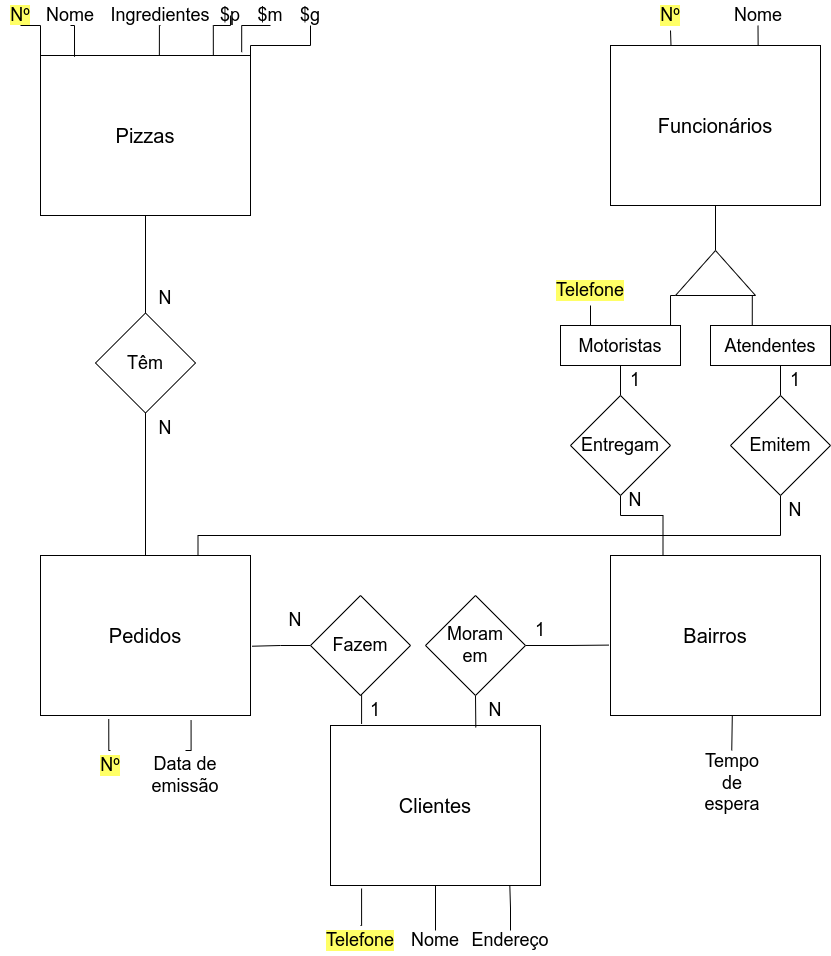

The diagram above was exported from draw.io. Its source (the exported page's mxGraphModel, read from the mxfile embedded in the PNG):
<mxGraphModel dx="1422" dy="638" grid="1" gridSize="10" guides="1" tooltips="1" connect="1" arrows="1" fold="1" page="1" pageScale="1" pageWidth="850" pageHeight="1100" math="0" shadow="0">
  <root>
    <mxCell id="0" />
    <mxCell id="1" parent="0" />
    <mxCell id="rPzzLI58Q-UhKmW3YBb_-1" value="&lt;font style=&quot;font-size: 20px&quot;&gt;Pizzas&lt;/font&gt;" style="rounded=0;whiteSpace=wrap;html=1;" parent="1" vertex="1">
      <mxGeometry x="40" y="150" width="210" height="160" as="geometry" />
    </mxCell>
    <mxCell id="rPzzLI58Q-UhKmW3YBb_-6" value="&lt;span style=&quot;font-size: 20px&quot;&gt;Funcionários&lt;/span&gt;" style="rounded=0;whiteSpace=wrap;html=1;" parent="1" vertex="1">
      <mxGeometry x="610" y="140" width="210" height="160" as="geometry" />
    </mxCell>
    <mxCell id="rPzzLI58Q-UhKmW3YBb_-7" value="&lt;span style=&quot;font-size: 20px&quot;&gt;Pedidos&lt;/span&gt;" style="rounded=0;whiteSpace=wrap;html=1;" parent="1" vertex="1">
      <mxGeometry x="40" y="650" width="210" height="160" as="geometry" />
    </mxCell>
    <mxCell id="rPzzLI58Q-UhKmW3YBb_-8" value="&lt;span style=&quot;font-size: 20px&quot;&gt;Bairros&lt;/span&gt;" style="rounded=0;whiteSpace=wrap;html=1;" parent="1" vertex="1">
      <mxGeometry x="610" y="650" width="210" height="160" as="geometry" />
    </mxCell>
    <mxCell id="rPzzLI58Q-UhKmW3YBb_-10" value="" style="edgeStyle=orthogonalEdgeStyle;rounded=0;orthogonalLoop=1;jettySize=auto;html=1;fontSize=20;endArrow=none;endFill=0;" parent="1" source="rPzzLI58Q-UhKmW3YBb_-9" target="rPzzLI58Q-UhKmW3YBb_-6" edge="1">
      <mxGeometry relative="1" as="geometry" />
    </mxCell>
    <mxCell id="rPzzLI58Q-UhKmW3YBb_-14" style="edgeStyle=orthogonalEdgeStyle;rounded=0;orthogonalLoop=1;jettySize=auto;html=1;exitX=0;exitY=0.25;exitDx=0;exitDy=0;entryX=0.917;entryY=0;entryDx=0;entryDy=0;entryPerimeter=0;fontSize=18;endArrow=none;endFill=0;" parent="1" source="rPzzLI58Q-UhKmW3YBb_-9" target="rPzzLI58Q-UhKmW3YBb_-12" edge="1">
      <mxGeometry relative="1" as="geometry" />
    </mxCell>
    <mxCell id="rPzzLI58Q-UhKmW3YBb_-15" style="edgeStyle=orthogonalEdgeStyle;rounded=0;orthogonalLoop=1;jettySize=auto;html=1;exitX=0;exitY=0.75;exitDx=0;exitDy=0;entryX=0.348;entryY=-0.01;entryDx=0;entryDy=0;entryPerimeter=0;fontSize=18;endArrow=none;endFill=0;" parent="1" source="rPzzLI58Q-UhKmW3YBb_-9" target="rPzzLI58Q-UhKmW3YBb_-13" edge="1">
      <mxGeometry relative="1" as="geometry" />
    </mxCell>
    <mxCell id="rPzzLI58Q-UhKmW3YBb_-9" value="" style="triangle;whiteSpace=wrap;html=1;fontSize=20;rotation=-90;" parent="1" vertex="1">
      <mxGeometry x="692.5" y="327.5" width="45" height="80" as="geometry" />
    </mxCell>
    <mxCell id="rPzzLI58Q-UhKmW3YBb_-20" style="edgeStyle=orthogonalEdgeStyle;rounded=0;orthogonalLoop=1;jettySize=auto;html=1;exitX=0.5;exitY=1;exitDx=0;exitDy=0;entryX=0.5;entryY=0;entryDx=0;entryDy=0;fontSize=18;endArrow=none;endFill=0;" parent="1" source="rPzzLI58Q-UhKmW3YBb_-12" target="rPzzLI58Q-UhKmW3YBb_-19" edge="1">
      <mxGeometry relative="1" as="geometry" />
    </mxCell>
    <mxCell id="rPzzLI58Q-UhKmW3YBb_-12" value="&lt;font style=&quot;font-size: 18px&quot;&gt;Motoristas&lt;/font&gt;" style="rounded=0;whiteSpace=wrap;html=1;fontSize=20;" parent="1" vertex="1">
      <mxGeometry x="560" y="420" width="120" height="40" as="geometry" />
    </mxCell>
    <mxCell id="rPzzLI58Q-UhKmW3YBb_-17" style="edgeStyle=orthogonalEdgeStyle;rounded=0;orthogonalLoop=1;jettySize=auto;html=1;exitX=0.5;exitY=1;exitDx=0;exitDy=0;entryX=0.5;entryY=0;entryDx=0;entryDy=0;fontSize=18;endArrow=none;endFill=0;" parent="1" source="rPzzLI58Q-UhKmW3YBb_-13" target="rPzzLI58Q-UhKmW3YBb_-16" edge="1">
      <mxGeometry relative="1" as="geometry" />
    </mxCell>
    <mxCell id="rPzzLI58Q-UhKmW3YBb_-13" value="&lt;span style=&quot;font-size: 18px&quot;&gt;Atendentes&lt;/span&gt;" style="rounded=0;whiteSpace=wrap;html=1;fontSize=20;" parent="1" vertex="1">
      <mxGeometry x="710" y="420" width="120" height="40" as="geometry" />
    </mxCell>
    <mxCell id="rPzzLI58Q-UhKmW3YBb_-18" style="edgeStyle=orthogonalEdgeStyle;rounded=0;orthogonalLoop=1;jettySize=auto;html=1;exitX=0.5;exitY=1;exitDx=0;exitDy=0;entryX=0.75;entryY=0;entryDx=0;entryDy=0;fontSize=18;endArrow=none;endFill=0;" parent="1" source="rPzzLI58Q-UhKmW3YBb_-16" target="rPzzLI58Q-UhKmW3YBb_-7" edge="1">
      <mxGeometry relative="1" as="geometry">
        <Array as="points">
          <mxPoint x="780" y="630" />
          <mxPoint x="197" y="630" />
        </Array>
      </mxGeometry>
    </mxCell>
    <mxCell id="rPzzLI58Q-UhKmW3YBb_-16" value="Emitem" style="rhombus;whiteSpace=wrap;html=1;fontSize=18;" parent="1" vertex="1">
      <mxGeometry x="730" y="490" width="100" height="100" as="geometry" />
    </mxCell>
    <mxCell id="rPzzLI58Q-UhKmW3YBb_-21" style="edgeStyle=orthogonalEdgeStyle;rounded=0;orthogonalLoop=1;jettySize=auto;html=1;exitX=0.5;exitY=1;exitDx=0;exitDy=0;entryX=0.25;entryY=0;entryDx=0;entryDy=0;fontSize=18;endArrow=none;endFill=0;" parent="1" source="rPzzLI58Q-UhKmW3YBb_-19" target="rPzzLI58Q-UhKmW3YBb_-8" edge="1">
      <mxGeometry relative="1" as="geometry">
        <Array as="points">
          <mxPoint x="620" y="610" />
          <mxPoint x="663" y="610" />
        </Array>
      </mxGeometry>
    </mxCell>
    <mxCell id="rPzzLI58Q-UhKmW3YBb_-19" value="&lt;font style=&quot;font-size: 18px&quot;&gt;Entregam&lt;/font&gt;" style="rhombus;whiteSpace=wrap;html=1;fontSize=18;" parent="1" vertex="1">
      <mxGeometry x="570" y="490" width="100" height="100" as="geometry" />
    </mxCell>
    <mxCell id="rPzzLI58Q-UhKmW3YBb_-31" style="edgeStyle=orthogonalEdgeStyle;rounded=0;orthogonalLoop=1;jettySize=auto;html=1;exitX=0.5;exitY=1;exitDx=0;exitDy=0;entryX=0;entryY=0;entryDx=0;entryDy=0;fontSize=18;endArrow=none;endFill=0;" parent="1" source="rPzzLI58Q-UhKmW3YBb_-22" target="rPzzLI58Q-UhKmW3YBb_-1" edge="1">
      <mxGeometry relative="1" as="geometry" />
    </mxCell>
    <mxCell id="rPzzLI58Q-UhKmW3YBb_-22" value="&lt;span style=&quot;background-color: rgb(255 , 255 , 102)&quot;&gt;Nº&lt;/span&gt;" style="text;html=1;strokeColor=none;fillColor=none;align=center;verticalAlign=middle;whiteSpace=wrap;rounded=0;fontSize=18;" parent="1" vertex="1">
      <mxGeometry y="100" width="40" height="20" as="geometry" />
    </mxCell>
    <mxCell id="rPzzLI58Q-UhKmW3YBb_-32" style="edgeStyle=orthogonalEdgeStyle;rounded=0;orthogonalLoop=1;jettySize=auto;html=1;exitX=0.5;exitY=1;exitDx=0;exitDy=0;entryX=0.162;entryY=0.008;entryDx=0;entryDy=0;entryPerimeter=0;fontSize=18;endArrow=none;endFill=0;" parent="1" source="rPzzLI58Q-UhKmW3YBb_-23" target="rPzzLI58Q-UhKmW3YBb_-1" edge="1">
      <mxGeometry relative="1" as="geometry" />
    </mxCell>
    <mxCell id="rPzzLI58Q-UhKmW3YBb_-23" value="Nome" style="text;html=1;strokeColor=none;fillColor=none;align=center;verticalAlign=middle;whiteSpace=wrap;rounded=0;fontSize=18;" parent="1" vertex="1">
      <mxGeometry x="50" y="100" width="40" height="20" as="geometry" />
    </mxCell>
    <mxCell id="rPzzLI58Q-UhKmW3YBb_-33" style="edgeStyle=orthogonalEdgeStyle;rounded=0;orthogonalLoop=1;jettySize=auto;html=1;exitX=0.5;exitY=1;exitDx=0;exitDy=0;entryX=0.566;entryY=0.001;entryDx=0;entryDy=0;entryPerimeter=0;fontSize=18;endArrow=none;endFill=0;" parent="1" source="rPzzLI58Q-UhKmW3YBb_-24" target="rPzzLI58Q-UhKmW3YBb_-1" edge="1">
      <mxGeometry relative="1" as="geometry" />
    </mxCell>
    <mxCell id="rPzzLI58Q-UhKmW3YBb_-24" value="Ingredientes" style="text;html=1;strokeColor=none;fillColor=none;align=center;verticalAlign=middle;whiteSpace=wrap;rounded=0;fontSize=18;" parent="1" vertex="1">
      <mxGeometry x="140" y="100" width="40" height="20" as="geometry" />
    </mxCell>
    <mxCell id="rPzzLI58Q-UhKmW3YBb_-35" style="edgeStyle=orthogonalEdgeStyle;rounded=0;orthogonalLoop=1;jettySize=auto;html=1;exitX=0.5;exitY=1;exitDx=0;exitDy=0;entryX=0.823;entryY=0.001;entryDx=0;entryDy=0;entryPerimeter=0;fontSize=18;endArrow=none;endFill=0;" parent="1" source="rPzzLI58Q-UhKmW3YBb_-25" target="rPzzLI58Q-UhKmW3YBb_-1" edge="1">
      <mxGeometry relative="1" as="geometry" />
    </mxCell>
    <mxCell id="rPzzLI58Q-UhKmW3YBb_-25" value="$p" style="text;html=1;strokeColor=none;fillColor=none;align=center;verticalAlign=middle;whiteSpace=wrap;rounded=0;fontSize=18;" parent="1" vertex="1">
      <mxGeometry x="210" y="100" width="40" height="20" as="geometry" />
    </mxCell>
    <mxCell id="rPzzLI58Q-UhKmW3YBb_-27" style="edgeStyle=orthogonalEdgeStyle;rounded=0;orthogonalLoop=1;jettySize=auto;html=1;exitX=0.5;exitY=1;exitDx=0;exitDy=0;entryX=0.499;entryY=0.5;entryDx=0;entryDy=0;entryPerimeter=0;fontSize=18;endArrow=none;endFill=0;" parent="1" source="rPzzLI58Q-UhKmW3YBb_-25" target="rPzzLI58Q-UhKmW3YBb_-25" edge="1">
      <mxGeometry relative="1" as="geometry" />
    </mxCell>
    <mxCell id="rPzzLI58Q-UhKmW3YBb_-36" style="edgeStyle=orthogonalEdgeStyle;rounded=0;orthogonalLoop=1;jettySize=auto;html=1;exitX=0.5;exitY=1;exitDx=0;exitDy=0;entryX=0.958;entryY=-0.021;entryDx=0;entryDy=0;entryPerimeter=0;fontSize=18;endArrow=none;endFill=0;" parent="1" source="rPzzLI58Q-UhKmW3YBb_-28" target="rPzzLI58Q-UhKmW3YBb_-1" edge="1">
      <mxGeometry relative="1" as="geometry" />
    </mxCell>
    <mxCell id="rPzzLI58Q-UhKmW3YBb_-28" value="$m" style="text;html=1;strokeColor=none;fillColor=none;align=center;verticalAlign=middle;whiteSpace=wrap;rounded=0;fontSize=18;" parent="1" vertex="1">
      <mxGeometry x="250" y="100" width="40" height="20" as="geometry" />
    </mxCell>
    <mxCell id="rPzzLI58Q-UhKmW3YBb_-37" style="edgeStyle=orthogonalEdgeStyle;rounded=0;orthogonalLoop=1;jettySize=auto;html=1;exitX=0.5;exitY=1;exitDx=0;exitDy=0;fontSize=18;endArrow=none;endFill=0;" parent="1" source="rPzzLI58Q-UhKmW3YBb_-30" edge="1">
      <mxGeometry relative="1" as="geometry">
        <mxPoint x="250" y="160" as="targetPoint" />
      </mxGeometry>
    </mxCell>
    <mxCell id="rPzzLI58Q-UhKmW3YBb_-30" value="$g" style="text;html=1;strokeColor=none;fillColor=none;align=center;verticalAlign=middle;whiteSpace=wrap;rounded=0;fontSize=18;" parent="1" vertex="1">
      <mxGeometry x="290" y="100" width="40" height="20" as="geometry" />
    </mxCell>
    <mxCell id="rPzzLI58Q-UhKmW3YBb_-41" style="edgeStyle=orthogonalEdgeStyle;rounded=0;orthogonalLoop=1;jettySize=auto;html=1;exitX=0.5;exitY=0;exitDx=0;exitDy=0;entryX=0.325;entryY=1.023;entryDx=0;entryDy=0;entryPerimeter=0;fontSize=18;endArrow=none;endFill=0;" parent="1" source="rPzzLI58Q-UhKmW3YBb_-38" target="rPzzLI58Q-UhKmW3YBb_-7" edge="1">
      <mxGeometry relative="1" as="geometry" />
    </mxCell>
    <mxCell id="rPzzLI58Q-UhKmW3YBb_-38" value="Nº" style="text;html=1;strokeColor=none;fillColor=none;align=center;verticalAlign=middle;whiteSpace=wrap;rounded=0;labelBackgroundColor=#FFFF66;fontSize=18;" parent="1" vertex="1">
      <mxGeometry x="80" y="845" width="60" height="30" as="geometry" />
    </mxCell>
    <mxCell id="rPzzLI58Q-UhKmW3YBb_-42" style="edgeStyle=orthogonalEdgeStyle;rounded=0;orthogonalLoop=1;jettySize=auto;html=1;exitX=0.5;exitY=0;exitDx=0;exitDy=0;entryX=0.717;entryY=1.031;entryDx=0;entryDy=0;entryPerimeter=0;fontSize=18;endArrow=none;endFill=0;" parent="1" source="rPzzLI58Q-UhKmW3YBb_-39" target="rPzzLI58Q-UhKmW3YBb_-7" edge="1">
      <mxGeometry relative="1" as="geometry" />
    </mxCell>
    <mxCell id="rPzzLI58Q-UhKmW3YBb_-39" value="Data de emissão" style="text;html=1;strokeColor=none;fillColor=none;align=center;verticalAlign=middle;whiteSpace=wrap;rounded=0;fontSize=18;" parent="1" vertex="1">
      <mxGeometry x="150" y="845" width="70" height="50" as="geometry" />
    </mxCell>
    <mxCell id="rPzzLI58Q-UhKmW3YBb_-44" value="&lt;span style=&quot;font-size: 20px&quot;&gt;Clientes&lt;/span&gt;" style="rounded=0;whiteSpace=wrap;html=1;" parent="1" vertex="1">
      <mxGeometry x="330" y="820" width="210" height="160" as="geometry" />
    </mxCell>
    <mxCell id="rPzzLI58Q-UhKmW3YBb_-48" style="edgeStyle=orthogonalEdgeStyle;rounded=0;orthogonalLoop=1;jettySize=auto;html=1;exitX=0.5;exitY=0;exitDx=0;exitDy=0;entryX=0.148;entryY=1.019;entryDx=0;entryDy=0;entryPerimeter=0;fontSize=18;endArrow=none;endFill=0;" parent="1" source="rPzzLI58Q-UhKmW3YBb_-45" target="rPzzLI58Q-UhKmW3YBb_-44" edge="1">
      <mxGeometry relative="1" as="geometry" />
    </mxCell>
    <mxCell id="rPzzLI58Q-UhKmW3YBb_-45" value="Telefone" style="text;html=1;strokeColor=none;fillColor=none;align=center;verticalAlign=middle;whiteSpace=wrap;rounded=0;labelBackgroundColor=#FFFF66;fontSize=18;" parent="1" vertex="1">
      <mxGeometry x="330" y="1020" width="60" height="30" as="geometry" />
    </mxCell>
    <mxCell id="rPzzLI58Q-UhKmW3YBb_-49" style="edgeStyle=orthogonalEdgeStyle;rounded=0;orthogonalLoop=1;jettySize=auto;html=1;exitX=0.5;exitY=0;exitDx=0;exitDy=0;entryX=0.5;entryY=1;entryDx=0;entryDy=0;fontSize=18;endArrow=none;endFill=0;" parent="1" source="rPzzLI58Q-UhKmW3YBb_-46" target="rPzzLI58Q-UhKmW3YBb_-44" edge="1">
      <mxGeometry relative="1" as="geometry" />
    </mxCell>
    <mxCell id="rPzzLI58Q-UhKmW3YBb_-46" value="Nome" style="text;html=1;strokeColor=none;fillColor=none;align=center;verticalAlign=middle;whiteSpace=wrap;rounded=0;fontSize=18;" parent="1" vertex="1">
      <mxGeometry x="415" y="1025" width="40" height="20" as="geometry" />
    </mxCell>
    <mxCell id="rPzzLI58Q-UhKmW3YBb_-50" style="edgeStyle=orthogonalEdgeStyle;rounded=0;orthogonalLoop=1;jettySize=auto;html=1;exitX=0.5;exitY=0;exitDx=0;exitDy=0;entryX=0.854;entryY=1.005;entryDx=0;entryDy=0;entryPerimeter=0;fontSize=18;endArrow=none;endFill=0;" parent="1" source="rPzzLI58Q-UhKmW3YBb_-47" target="rPzzLI58Q-UhKmW3YBb_-44" edge="1">
      <mxGeometry relative="1" as="geometry" />
    </mxCell>
    <mxCell id="rPzzLI58Q-UhKmW3YBb_-47" value="Endereço" style="text;html=1;strokeColor=none;fillColor=none;align=center;verticalAlign=middle;whiteSpace=wrap;rounded=0;fontSize=18;" parent="1" vertex="1">
      <mxGeometry x="490" y="1025" width="40" height="20" as="geometry" />
    </mxCell>
    <mxCell id="rPzzLI58Q-UhKmW3YBb_-52" style="edgeStyle=orthogonalEdgeStyle;rounded=0;orthogonalLoop=1;jettySize=auto;html=1;exitX=0.5;exitY=1;exitDx=0;exitDy=0;entryX=0.25;entryY=0;entryDx=0;entryDy=0;fontSize=18;endArrow=none;endFill=0;" parent="1" source="rPzzLI58Q-UhKmW3YBb_-51" target="rPzzLI58Q-UhKmW3YBb_-12" edge="1">
      <mxGeometry relative="1" as="geometry" />
    </mxCell>
    <mxCell id="rPzzLI58Q-UhKmW3YBb_-51" value="Telefone" style="text;html=1;strokeColor=none;fillColor=none;align=center;verticalAlign=middle;whiteSpace=wrap;rounded=0;labelBackgroundColor=#FFFF66;fontSize=18;" parent="1" vertex="1">
      <mxGeometry x="560" y="370" width="60" height="30" as="geometry" />
    </mxCell>
    <mxCell id="rPzzLI58Q-UhKmW3YBb_-56" style="edgeStyle=orthogonalEdgeStyle;rounded=0;orthogonalLoop=1;jettySize=auto;html=1;exitX=0.5;exitY=0;exitDx=0;exitDy=0;entryX=0.58;entryY=1;entryDx=0;entryDy=0;entryPerimeter=0;fontSize=18;endArrow=none;endFill=0;" parent="1" source="rPzzLI58Q-UhKmW3YBb_-54" target="rPzzLI58Q-UhKmW3YBb_-8" edge="1">
      <mxGeometry relative="1" as="geometry" />
    </mxCell>
    <mxCell id="rPzzLI58Q-UhKmW3YBb_-54" value="Tempo de espera" style="text;html=1;strokeColor=none;fillColor=none;align=center;verticalAlign=middle;whiteSpace=wrap;rounded=0;fontSize=18;" parent="1" vertex="1">
      <mxGeometry x="692.5" y="845" width="77.5" height="65" as="geometry" />
    </mxCell>
    <mxCell id="rPzzLI58Q-UhKmW3YBb_-66" style="edgeStyle=orthogonalEdgeStyle;rounded=0;orthogonalLoop=1;jettySize=auto;html=1;exitX=1;exitY=0.5;exitDx=0;exitDy=0;entryX=-0.009;entryY=0.56;entryDx=0;entryDy=0;entryPerimeter=0;fontSize=18;endArrow=none;endFill=0;" parent="1" source="rPzzLI58Q-UhKmW3YBb_-63" target="rPzzLI58Q-UhKmW3YBb_-8" edge="1">
      <mxGeometry relative="1" as="geometry" />
    </mxCell>
    <mxCell id="rPzzLI58Q-UhKmW3YBb_-67" style="edgeStyle=orthogonalEdgeStyle;rounded=0;orthogonalLoop=1;jettySize=auto;html=1;exitX=0.5;exitY=1;exitDx=0;exitDy=0;entryX=0.692;entryY=0.012;entryDx=0;entryDy=0;entryPerimeter=0;fontSize=18;endArrow=none;endFill=0;" parent="1" source="rPzzLI58Q-UhKmW3YBb_-63" target="rPzzLI58Q-UhKmW3YBb_-44" edge="1">
      <mxGeometry relative="1" as="geometry" />
    </mxCell>
    <mxCell id="rPzzLI58Q-UhKmW3YBb_-63" value="&lt;font style=&quot;font-size: 18px&quot;&gt;Moram&lt;br&gt;em&lt;br&gt;&lt;/font&gt;" style="rhombus;whiteSpace=wrap;html=1;fontSize=18;" parent="1" vertex="1">
      <mxGeometry x="425" y="690" width="100" height="100" as="geometry" />
    </mxCell>
    <mxCell id="rPzzLI58Q-UhKmW3YBb_-71" style="edgeStyle=orthogonalEdgeStyle;rounded=0;orthogonalLoop=1;jettySize=auto;html=1;exitX=0.5;exitY=1;exitDx=0;exitDy=0;entryX=0.148;entryY=-0.01;entryDx=0;entryDy=0;entryPerimeter=0;fontSize=18;endArrow=none;endFill=0;" parent="1" source="rPzzLI58Q-UhKmW3YBb_-69" target="rPzzLI58Q-UhKmW3YBb_-44" edge="1">
      <mxGeometry relative="1" as="geometry" />
    </mxCell>
    <mxCell id="rPzzLI58Q-UhKmW3YBb_-72" style="edgeStyle=orthogonalEdgeStyle;rounded=0;orthogonalLoop=1;jettySize=auto;html=1;exitX=0;exitY=0.5;exitDx=0;exitDy=0;entryX=1.008;entryY=0.567;entryDx=0;entryDy=0;entryPerimeter=0;fontSize=18;endArrow=none;endFill=0;" parent="1" source="rPzzLI58Q-UhKmW3YBb_-69" target="rPzzLI58Q-UhKmW3YBb_-7" edge="1">
      <mxGeometry relative="1" as="geometry" />
    </mxCell>
    <mxCell id="rPzzLI58Q-UhKmW3YBb_-69" value="&lt;font style=&quot;font-size: 18px&quot;&gt;Fazem&lt;br&gt;&lt;/font&gt;" style="rhombus;whiteSpace=wrap;html=1;fontSize=18;" parent="1" vertex="1">
      <mxGeometry x="310" y="690" width="100" height="100" as="geometry" />
    </mxCell>
    <mxCell id="rPzzLI58Q-UhKmW3YBb_-75" style="edgeStyle=orthogonalEdgeStyle;rounded=0;orthogonalLoop=1;jettySize=auto;html=1;exitX=0.5;exitY=0;exitDx=0;exitDy=0;entryX=0.5;entryY=1;entryDx=0;entryDy=0;fontSize=18;endArrow=none;endFill=0;" parent="1" source="rPzzLI58Q-UhKmW3YBb_-74" target="rPzzLI58Q-UhKmW3YBb_-1" edge="1">
      <mxGeometry relative="1" as="geometry" />
    </mxCell>
    <mxCell id="rPzzLI58Q-UhKmW3YBb_-76" style="edgeStyle=orthogonalEdgeStyle;rounded=0;orthogonalLoop=1;jettySize=auto;html=1;exitX=0.5;exitY=1;exitDx=0;exitDy=0;entryX=0.5;entryY=0;entryDx=0;entryDy=0;fontSize=18;endArrow=none;endFill=0;" parent="1" source="rPzzLI58Q-UhKmW3YBb_-74" target="rPzzLI58Q-UhKmW3YBb_-7" edge="1">
      <mxGeometry relative="1" as="geometry" />
    </mxCell>
    <mxCell id="rPzzLI58Q-UhKmW3YBb_-74" value="&lt;font style=&quot;font-size: 18px&quot;&gt;Têm&lt;br&gt;&lt;/font&gt;" style="rhombus;whiteSpace=wrap;html=1;fontSize=18;" parent="1" vertex="1">
      <mxGeometry x="95" y="407.5" width="100" height="100" as="geometry" />
    </mxCell>
    <mxCell id="rPzzLI58Q-UhKmW3YBb_-81" style="edgeStyle=orthogonalEdgeStyle;rounded=0;orthogonalLoop=1;jettySize=auto;html=1;exitX=0.5;exitY=1;exitDx=0;exitDy=0;entryX=0.288;entryY=-0.003;entryDx=0;entryDy=0;entryPerimeter=0;fontSize=18;endArrow=none;endFill=0;" parent="1" source="rPzzLI58Q-UhKmW3YBb_-77" target="rPzzLI58Q-UhKmW3YBb_-6" edge="1">
      <mxGeometry relative="1" as="geometry" />
    </mxCell>
    <mxCell id="rPzzLI58Q-UhKmW3YBb_-77" value="Nº" style="text;html=1;strokeColor=none;fillColor=none;align=center;verticalAlign=middle;whiteSpace=wrap;rounded=0;labelBackgroundColor=#FFFF66;fontSize=18;" parent="1" vertex="1">
      <mxGeometry x="640" y="95" width="60" height="30" as="geometry" />
    </mxCell>
    <mxCell id="rPzzLI58Q-UhKmW3YBb_-84" style="edgeStyle=orthogonalEdgeStyle;rounded=0;orthogonalLoop=1;jettySize=auto;html=1;exitX=0.5;exitY=1;exitDx=0;exitDy=0;entryX=0.703;entryY=0;entryDx=0;entryDy=0;entryPerimeter=0;fontSize=18;endArrow=none;endFill=0;" parent="1" source="rPzzLI58Q-UhKmW3YBb_-78" target="rPzzLI58Q-UhKmW3YBb_-6" edge="1">
      <mxGeometry relative="1" as="geometry" />
    </mxCell>
    <mxCell id="rPzzLI58Q-UhKmW3YBb_-78" value="Nome" style="text;html=1;strokeColor=none;fillColor=none;align=center;verticalAlign=middle;whiteSpace=wrap;rounded=0;fontSize=18;" parent="1" vertex="1">
      <mxGeometry x="737.5" y="100" width="40" height="20" as="geometry" />
    </mxCell>
    <mxCell id="rPzzLI58Q-UhKmW3YBb_-85" value="N" style="text;html=1;strokeColor=none;fillColor=none;align=center;verticalAlign=middle;whiteSpace=wrap;rounded=0;labelBackgroundColor=#FFFFFF;fontSize=18;" parent="1" vertex="1">
      <mxGeometry x="150" y="377.5" width="30" height="30" as="geometry" />
    </mxCell>
    <mxCell id="rPzzLI58Q-UhKmW3YBb_-86" value="N" style="text;html=1;strokeColor=none;fillColor=none;align=center;verticalAlign=middle;whiteSpace=wrap;rounded=0;labelBackgroundColor=#FFFFFF;fontSize=18;" parent="1" vertex="1">
      <mxGeometry x="150" y="507.5" width="30" height="30" as="geometry" />
    </mxCell>
    <mxCell id="rPzzLI58Q-UhKmW3YBb_-87" value="N" style="text;html=1;strokeColor=none;fillColor=none;align=center;verticalAlign=middle;whiteSpace=wrap;rounded=0;labelBackgroundColor=#FFFFFF;fontSize=18;" parent="1" vertex="1">
      <mxGeometry x="280" y="700" width="30" height="30" as="geometry" />
    </mxCell>
    <mxCell id="rPzzLI58Q-UhKmW3YBb_-88" value="1" style="text;html=1;strokeColor=none;fillColor=none;align=center;verticalAlign=middle;whiteSpace=wrap;rounded=0;labelBackgroundColor=#FFFFFF;fontSize=18;" parent="1" vertex="1">
      <mxGeometry x="360" y="790" width="30" height="30" as="geometry" />
    </mxCell>
    <mxCell id="rPzzLI58Q-UhKmW3YBb_-89" value="1" style="text;html=1;strokeColor=none;fillColor=none;align=center;verticalAlign=middle;whiteSpace=wrap;rounded=0;labelBackgroundColor=#FFFFFF;fontSize=18;" parent="1" vertex="1">
      <mxGeometry x="525" y="710" width="30" height="30" as="geometry" />
    </mxCell>
    <mxCell id="rPzzLI58Q-UhKmW3YBb_-90" value="N" style="text;html=1;strokeColor=none;fillColor=none;align=center;verticalAlign=middle;whiteSpace=wrap;rounded=0;labelBackgroundColor=#FFFFFF;fontSize=18;" parent="1" vertex="1">
      <mxGeometry x="480" y="790" width="30" height="30" as="geometry" />
    </mxCell>
    <mxCell id="rPzzLI58Q-UhKmW3YBb_-91" value="N" style="text;html=1;strokeColor=none;fillColor=none;align=center;verticalAlign=middle;whiteSpace=wrap;rounded=0;labelBackgroundColor=#FFFFFF;fontSize=18;" parent="1" vertex="1">
      <mxGeometry x="620" y="580" width="30" height="30" as="geometry" />
    </mxCell>
    <mxCell id="rPzzLI58Q-UhKmW3YBb_-93" value="1" style="text;html=1;strokeColor=none;fillColor=none;align=center;verticalAlign=middle;whiteSpace=wrap;rounded=0;labelBackgroundColor=#FFFFFF;fontSize=18;" parent="1" vertex="1">
      <mxGeometry x="620" y="460" width="30" height="30" as="geometry" />
    </mxCell>
    <mxCell id="rPzzLI58Q-UhKmW3YBb_-94" value="1" style="text;html=1;strokeColor=none;fillColor=none;align=center;verticalAlign=middle;whiteSpace=wrap;rounded=0;labelBackgroundColor=#FFFFFF;fontSize=18;" parent="1" vertex="1">
      <mxGeometry x="780" y="460" width="30" height="30" as="geometry" />
    </mxCell>
    <mxCell id="rPzzLI58Q-UhKmW3YBb_-95" value="N" style="text;html=1;strokeColor=none;fillColor=none;align=center;verticalAlign=middle;whiteSpace=wrap;rounded=0;labelBackgroundColor=#FFFFFF;fontSize=18;" parent="1" vertex="1">
      <mxGeometry x="780" y="590" width="30" height="30" as="geometry" />
    </mxCell>
  </root>
</mxGraphModel>